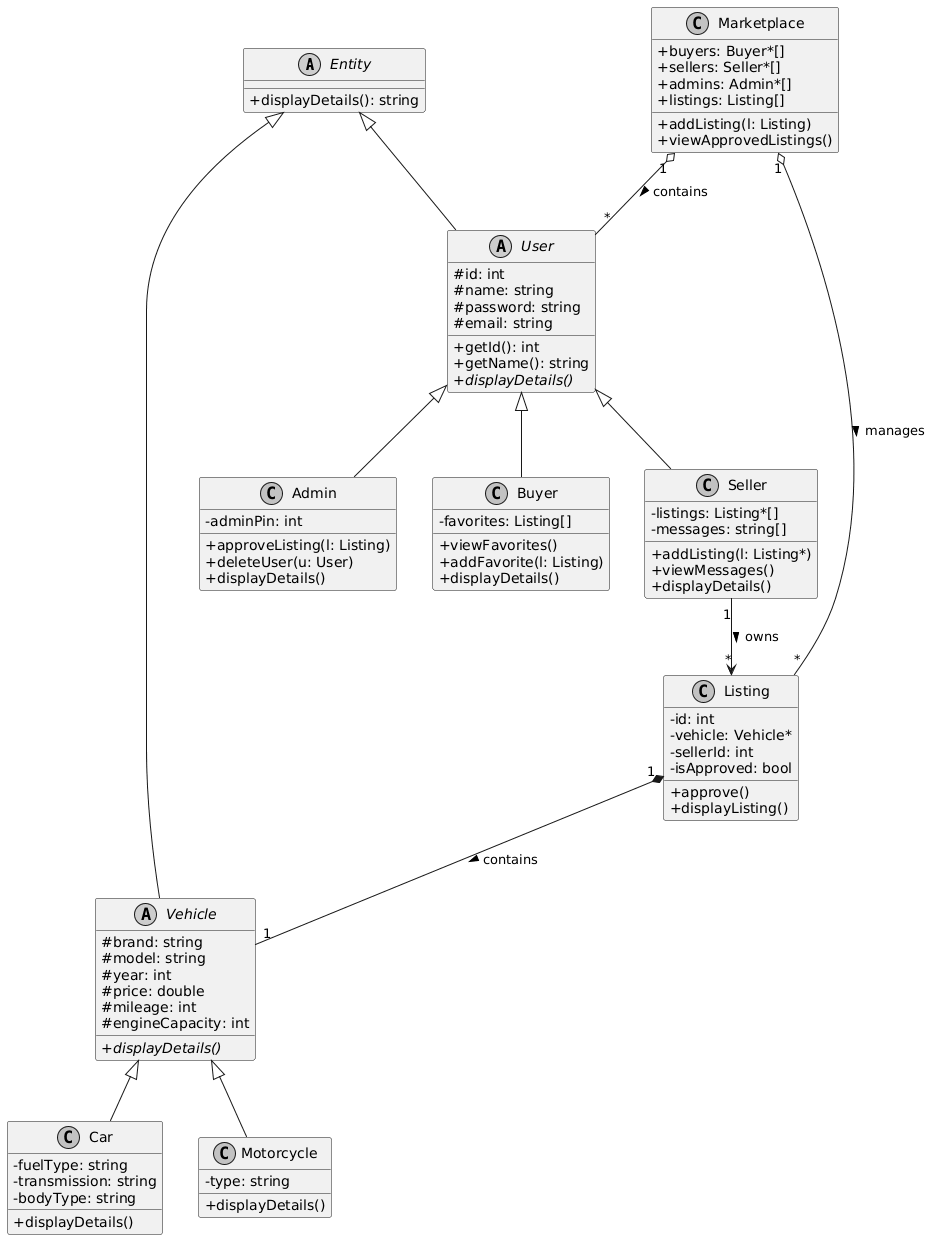

The diagram above was rendered by PlantUML. Its source (embedded in the PNG):
@startuml
skinparam classAttributeIconSize 0
skinparam monochrome true
skinparam shadowing false

abstract class Entity {
    + displayDetails(): string
}

abstract class User {
    # id: int
    # name: string
    # password: string
    # email: string
    + getId(): int
    + getName(): string
    + {abstract} displayDetails()
}

class Buyer {
    - favorites: Listing[]
    + viewFavorites()
    + addFavorite(l: Listing)
    + displayDetails()
}

class Seller {
    - listings: Listing*[]
    - messages: string[]
    + addListing(l: Listing*)
    + viewMessages()
    + displayDetails()
}

class Admin {
    - adminPin: int
    + approveListing(l: Listing)
    + deleteUser(u: User)
    + displayDetails()
}

abstract class Vehicle {
    # brand: string
    # model: string
    # year: int
    # price: double
    # mileage: int
    # engineCapacity: int
    + {abstract} displayDetails()
}

class Car {
    - fuelType: string
    - transmission: string
    - bodyType: string
    + displayDetails()
}

class Motorcycle {
    - type: string
    + displayDetails()
}

class Listing {
    - id: int
    - vehicle: Vehicle*
    - sellerId: int
    - isApproved: bool
    + approve()
    + displayListing()
}

class Marketplace {
    + buyers: Buyer*[]
    + sellers: Seller*[]
    + admins: Admin*[]
    + listings: Listing[]
    + addListing(l: Listing)
    + viewApprovedListings()
}

' Relationships
Entity <|-- User
Entity <|-- Vehicle

User <|-- Buyer
User <|-- Seller
User <|-- Admin

Vehicle <|-- Car
Vehicle <|-- Motorcycle

Listing "1" *-- "1" Vehicle : contains >
Marketplace "1" o-- "*" Listing : manages >
Marketplace "1" o-- "*" User : contains >
Seller "1" --> "*" Listing : owns >
@enduml